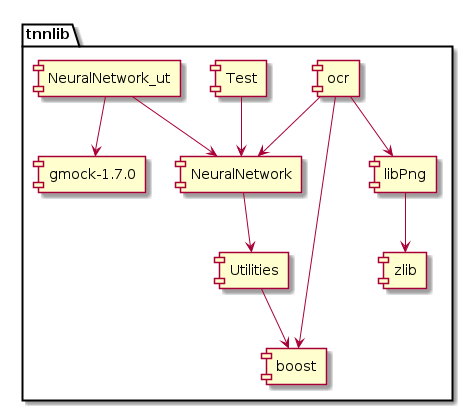

The diagram above was rendered by PlantUML. Its source (embedded in the PNG):
@startuml

package "tnnlib"{
[NeuralNetwork] --> [Utilities]
[Utilities] --> [boost]
[ocr] --> [boost]
[ocr] --> [NeuralNetwork]
[ocr] --> [libPng]
[libPng] --> [zlib]
[Test] --> [NeuralNetwork]
[NeuralNetwork_ut] --> [NeuralNetwork]
[NeuralNetwork_ut] --> [gmock-1.7.0]

}


@enduml